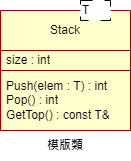

The diagram above was exported from draw.io. Its source (the exported page's mxGraphModel, read from the mxfile embedded in the PNG):
<mxGraphModel dx="521" dy="555" grid="1" gridSize="10" guides="1" tooltips="1" connect="1" arrows="1" fold="1" page="1" pageScale="1" pageWidth="827" pageHeight="1169" math="0" shadow="0">
  <root>
    <mxCell id="0" />
    <mxCell id="1" parent="0" />
    <mxCell id="CapqCtfV6R-hBP-XL71P-1" value="&lt;div style=&quot;&quot;&gt;&lt;span style=&quot;background-color: initial;&quot;&gt;Stack&lt;/span&gt;&lt;/div&gt;" style="swimlane;fontStyle=0;childLayout=stackLayout;horizontal=1;startSize=40;horizontalStack=0;resizeParent=1;resizeParentMax=0;resizeLast=0;collapsible=1;marginBottom=0;whiteSpace=wrap;html=1;align=center;strokeColor=#990000;fillColor=#FFFFCC;" vertex="1" parent="1">
      <mxGeometry x="260" y="190" width="130" height="120" as="geometry" />
    </mxCell>
    <mxCell id="CapqCtfV6R-hBP-XL71P-2" value="size : int" style="text;strokeColor=#990000;fillColor=#FFFFCC;align=left;verticalAlign=middle;spacingLeft=4;spacingRight=4;overflow=hidden;points=[[0,0.5],[1,0.5]];portConstraint=eastwest;rotatable=0;whiteSpace=wrap;html=1;" vertex="1" parent="CapqCtfV6R-hBP-XL71P-1">
      <mxGeometry y="40" width="130" height="20" as="geometry" />
    </mxCell>
    <mxCell id="CapqCtfV6R-hBP-XL71P-4" value="Push(elem : T) : int&lt;br&gt;Pop() : int&lt;br&gt;GetTop() : const T&amp;amp;" style="text;strokeColor=#990000;fillColor=#FFFFCC;align=left;verticalAlign=middle;spacingLeft=4;spacingRight=4;overflow=hidden;points=[[0,0.5],[1,0.5]];portConstraint=eastwest;rotatable=0;whiteSpace=wrap;html=1;" vertex="1" parent="CapqCtfV6R-hBP-XL71P-1">
      <mxGeometry y="60" width="130" height="60" as="geometry" />
    </mxCell>
    <mxCell id="CapqCtfV6R-hBP-XL71P-6" value="T" style="whiteSpace=wrap;html=1;shadow=0;dashed=1;align=left;dashPattern=12 12;strokeColor=#000000;fillColor=#FFFFFF;" vertex="1" parent="1">
      <mxGeometry x="340" y="180" width="30" height="20" as="geometry" />
    </mxCell>
    <mxCell id="CapqCtfV6R-hBP-XL71P-9" value="&lt;b&gt;模版類&lt;/b&gt;" style="text;html=1;strokeColor=none;fillColor=none;align=center;verticalAlign=middle;whiteSpace=wrap;rounded=0;" vertex="1" parent="1">
      <mxGeometry x="295" y="310" width="60" height="30" as="geometry" />
    </mxCell>
  </root>
</mxGraphModel>